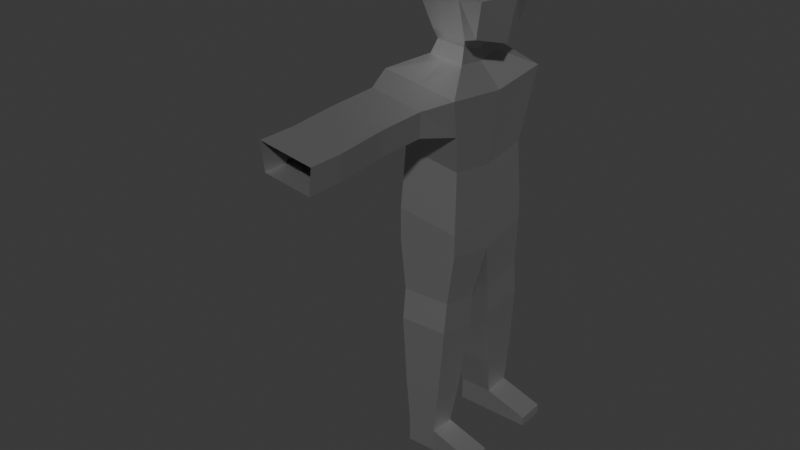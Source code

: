 # Source: BASICHUMAN.blend  (saved by Blender 4.4.32; exported with 4.5.12 LTS)
import bpy
from mathutils import Matrix  # noqa: F401  (used for matrix-valued properties, if any)

bpy.ops.wm.read_factory_settings(use_empty=True)
scene = bpy.context.scene
scene.name = 'Scene'

# ---- collections
col_collection = bpy.data.collections.new('Collection'); scene.collection.children.link(col_collection)

# ---- materials (node trees are filled in below, after node groups)
mat_material = bpy.data.materials.new('Material')
mat_material.alpha_threshold = 0.0
mat_material.roughness = 0.5
mat_material.line_color = (0.0, 0.0, 0.0, 1.0)

# ---- material node trees
mat_material.use_nodes = True; mat_material.node_tree.nodes.clear()
_N = mat_material.node_tree.nodes; _L = mat_material.node_tree.links
n0 = _N.new('ShaderNodeOutputMaterial'); n0.name = 'Material Output'; n0.location = (300, 300)
n1 = _N.new('ShaderNodeBsdfPrincipled'); n1.name = 'Principled BSDF'; n1.location = (10, 300)
n1.inputs[0].default_value = (0.4722, 0.4722, 0.4722, 1.0)
n1.inputs[1].default_value = 0.9091
n1.inputs[3].default_value = 1.45
_L.new(n1.outputs[0], n0.inputs[0])
n0.is_active_output = True

# ---- world
world_world = bpy.data.worlds.new('World'); scene.world = world_world
world_world.use_nodes = True; world_world.node_tree.nodes.clear()
_N = world_world.node_tree.nodes; _L = world_world.node_tree.links
n0 = _N.new('ShaderNodeOutputWorld'); n0.name = 'World Output'; n0.location = (300, 300)
n1 = _N.new('ShaderNodeBackground'); n1.name = 'Background'; n1.location = (10, 300)
n1.inputs[0].default_value = (0.05088, 0.05088, 0.05088, 1.0)
_L.new(n1.outputs[0], n0.inputs[0])
n0.is_active_output = True
world_world.color = (0.05088, 0.05088, 0.05088)
world_world.sun_shadow_jitter_overblur = 0.0

# ---- meshes
me_cube = bpy.data.meshes.new('Cube')
me_cube.from_pydata([(0.2478, 0.5, 0.5), (0.2119, 0.4641, -0.5285), (0.2478, -0.5, 0.5), (0.2119, -0.4641, -0.5287), (-0.5, 0.5, 0.5), (-0.4652, 0.4652, -0.5067), (-0.5, -0.5, 0.5), (-0.4652, -0.4652, -0.507), (-0.6096, 1.583e-08, -0.5173), (4.614e-09, 0.4114, -0.5802), (0.3519, 0.5665, -0.0001397), (-0.6036, -0.6036, -0.0001513), (0.3519, -0.5665, -0.0001397), (-0.6036, 0.6036, -0.0001513), (-1.52e-09, -0.5212, 0.606), (0.3574, -1.863e-09, 0.6096), (1.936e-10, -0.4121, -0.5932), (-0.6096, 6.519e-09, 0.6096), (1.665e-09, 0.5212, 0.606), (0.3617, -1.863e-09, -0.6563), (-6.519e-09, 8.382e-09, 0.7401), (1.277e-08, -0.5663, -0.01539), (-0.8464, 1.024e-08, 5.588e-09), (-0.009461, 0.00448, -0.59), (0.4921, 9.313e-09, -0.001262), (1.277e-08, 0.5663, -0.01539), (-0.5128, 0.483, -0.8424), (-0.657, 0.01767, -0.8551), (-0.5128, -0.4477, -0.8421), (-0.04745, 0.4325, -0.9346), (-0.04745, -0.3971, -0.9313), (-0.04745, 0.01767, -0.9746), (-0.06194, -0.3399, -0.7124), (-0.06194, 0.007529, -0.8001), (-0.4516, -0.3822, -0.6556), (-0.06194, 0.3549, -0.7134), (-0.4516, 0.3972, -0.656), (-0.5724, 0.007529, -0.6644), (-0.7716, 1.041, -0.9534), (-0.7634, 0.01767, -0.9989), (-0.7716, -1.045, -0.9534), (0.2514, 0.9296, -1.195), (0.2514, -0.9337, -1.195), (0.2648, 0.01767, -1.298), (-0.6868, 0.8711, -2.974), (-0.7634, 0.01767, -3.0), (-0.6868, -0.8357, -2.974), (0.1666, 0.7784, -3.176), (0.1666, -0.7431, -3.176), (0.1666, 0.01767, -3.175), (0.1335, 0.7211, -2.274), (0.1335, 0.01767, -2.388), (-0.6556, 0.8068, -2.088), (-0.7264, 0.01767, -2.112), (0.1335, -0.6858, -2.274), (-0.6556, -0.7714, -2.088), (-0.6868, 0.8711, -3.462), (-0.7634, 0.01767, -3.639), (-0.6868, -0.8357, -3.462), (0.1666, 0.7784, -3.504), (0.1666, -0.7431, -3.504), (0.1666, 0.01767, -3.651), (-1.476, 1.152, -4.955), (-0.5011, 0.9812, -6.424), (-0.5384, 0.5113, -6.444), (-0.04048, 0.9321, -6.438), (-0.0369, 0.5145, -6.45), (-0.5061, -0.426, -6.444), (-0.4911, -0.8553, -6.432), (-0.06989, -0.829, -6.442), (-0.04981, -0.449, -6.447), (0.1926, 0.8256, -1.733), (-0.7137, 0.924, -1.519), (-0.745, 0.01767, -1.554), (0.1993, 0.01767, -1.842), (0.1926, -0.7903, -1.733), (-0.7137, -0.8887, -1.519), (0.1335, -3.404, -1.62), (0.1737, -3.404, -1.252), (-0.6096, -2.186, -1.079), (0.08929, -2.11, -1.244), (-0.5252, -3.48, -1.087), (-0.2676, 0.986, -1.072), (0.04911, -2.111, -1.612), (-0.5701, -2.178, -1.466), (0.11, 0.8764, -4.741), (0.11, 0.2123, -4.87), (-0.635, 0.9573, -4.704), (-0.7019, 0.2123, -4.859), (0.07439, -0.2092, -4.828), (0.07439, -0.8126, -4.711), (-0.6025, -0.886, -4.678), (-0.6632, -0.2092, -4.818), (0.07439, -0.1541, -4.369), (0.07439, -0.7575, -4.252), (-0.6025, -0.8309, -4.219), (-0.6632, -0.1541, -4.359), (0.11, 0.8168, -4.23), (-0.635, 0.8977, -4.193), (-0.7019, 0.1527, -4.348), (0.11, 0.1527, -4.358), (-0.5061, -0.426, -6.137), (0.04911, -2.111, -1.612), (-0.04981, -0.449, -6.14), (-0.5061, -0.426, -6.137), (-0.5252, -3.48, -1.087), (-0.04981, -0.449, -6.14), (-0.5061, -0.426, -6.444), (-0.04981, -0.449, -6.447), (-0.5061, -0.426, -6.794), (-0.4911, -0.8553, -6.782), (-0.06989, -0.829, -6.792), (-0.04981, -0.449, -6.797), (-0.5011, 0.9812, -6.774), (-0.5384, 0.5113, -6.794), (-0.04048, 0.9321, -6.788), (-0.0369, 0.5145, -6.8), (0.6139, 0.9321, -6.646), (0.6175, 0.5145, -6.657), (0.5845, -0.829, -6.649), (0.6046, -0.449, -6.655), (0.5845, -0.829, -6.792), (0.6046, -0.449, -6.797), (0.6139, 0.9321, -6.788), (0.6175, 0.5145, -6.8), (0.001495, -0.8209, -5.737), (-0.5462, -0.8705, -5.716), (-0.5838, -0.3187, -5.791), (0.01164, -0.3304, -5.798), (0.03767, 0.3611, -5.803), (0.0359, 0.9038, -5.733), (-0.5691, 0.969, -5.707), (-0.6214, 0.3595, -5.795), (-0.7716, 1.041, -0.9534), (0.2514, 0.9296, -1.195), (0.04131, -1.35, -1.606), (-0.5905, -1.314, -1.457), (0.08231, -1.388, -1.231), (-0.6308, -1.465, -1.063), (-0.7137, 0.924, -1.519), (0.2514, 0.9296, -1.195), (-0.7716, 1.041, -0.9534), (-0.6096, -2.186, -1.079), (0.08929, -2.11, -1.244), (0.04911, -2.111, -1.612), (-0.5701, -2.178, -1.466), (-0.5252, -2.981, -1.087), (0.1737, -2.905, -1.252), (0.1335, -2.906, -1.62), (-0.4856, -2.973, -1.474), (-0.2605, 0.8748, -1.626), (-0.1809, -2.944, -1.168), (0.2514, 0.9296, -1.195), (-0.4856, -3.472, -1.474), (0.08929, -2.11, -1.244), (0.1926, 0.8256, -1.733), (-0.2653, -2.149, -1.161), (-0.7716, 1.041, -0.9534), (-0.2341, 0.4367, -0.5391), (-0.2676, 0.986, -1.072), (-0.2523, -0.5091, 0.5509), (-0.2343, -0.4371, -0.5459), (-0.2523, 0.5091, 0.5509), (-0.3093, 7.437e-09, 0.6739), (-0.281, -0.5794, -0.008296), (-0.281, 0.5794, -0.008296), (-0.2835, 0.4581, -0.8871), (-0.2835, -0.4228, -0.8846), (-0.2597, 0.3764, -0.6815), (-0.2597, -0.3613, -0.6807), (-0.2676, 0.986, -1.072), (-0.2676, -0.99, -1.072), (-0.2653, -2.149, -1.161), (-0.2676, 0.986, -1.072), (-0.2795, -1.427, -1.146), (-0.1809, -3.442, -1.168), (0.1926, 0.8256, -1.733), (-0.2653, -2.149, -1.161), (-0.1809, -2.944, -1.168), (-0.7137, 0.924, -1.519), (-0.7137, 0.924, -1.519), (0.1926, 0.8256, -1.733), (-0.6096, -2.186, -1.079), (-0.1809, -3.442, -1.168), (-0.2605, 0.8748, -1.626), (0.1737, -3.404, -1.252), (0.222, 0.8776, -1.464), (-0.2795, -1.427, -1.146), (-0.2653, -2.149, -1.161), (0.1335, -3.404, -1.62), (-0.2676, -0.99, -1.072), (-0.4856, -3.472, -1.474), (-0.4856, -2.973, -1.474), (0.1335, -2.906, -1.62), (-0.7137, -0.8887, -1.519), (-0.7426, 0.9824, -1.236), (0.1737, -2.905, -1.252), (-0.5252, -2.981, -1.087), (-0.5701, -2.178, -1.466), (0.04911, -2.111, -1.612), (0.1926, -0.7903, -1.733), (0.08929, -2.11, -1.244), (-0.6096, -2.186, -1.079), (0.2514, -0.9337, -1.195), (-0.6308, -1.465, -1.063), (0.08231, -1.388, -1.231), (-0.5905, -1.314, -1.457), (0.04131, -1.35, -1.606), (-0.5701, -2.178, -1.466), (-0.7716, -1.045, -0.9534)], [(137, 205), (171, 190), (84, 208), (136, 206), (172, 188), (147, 196), (157, 141), (173, 82), (153, 191), (71, 134), (140, 152), (138, 204), (178, 151), (177, 156), (75, 200), (146, 197), (79, 182), (77, 189), (149, 192), (40, 209), (143, 201), (173, 157), (173, 152), (186, 152), (195, 157), (181, 186), (144, 199), (42, 203), (175, 183), (78, 185), (142, 202), (83, 102), (145, 198), (76, 194), (148, 193), (174, 187), (180, 195), (135, 207), (81, 105), (184, 150), (80, 154)], [(0, 18, 20, 15), (162, 4, 17, 163), (163, 17, 6, 160), (15, 20, 14, 2), (3, 12, 21, 16), (12, 2, 14, 21), (164, 160, 6, 11), (161, 164, 11, 7), (7, 11, 22, 8), (11, 6, 17, 22), (22, 17, 4, 13), (8, 22, 13, 5), (169, 34, 28, 167), (9, 1, 19, 23), (23, 19, 3, 16), (33, 32, 30, 31), (1, 10, 24, 19), (10, 0, 15, 24), (24, 15, 2, 12), (19, 24, 12, 3), (158, 165, 25, 9), (165, 162, 18, 25), (25, 18, 0, 10), (9, 25, 10, 1), (35, 33, 31, 29), (168, 35, 29, 166), (34, 37, 27, 28), (37, 36, 26, 27), (8, 5, 36, 37), (7, 8, 37, 34), (158, 9, 35, 168), (9, 23, 33, 35), (23, 16, 32, 33), (161, 7, 34, 169), (31, 30, 42, 43), (167, 28, 40, 171), (28, 27, 39, 40), (29, 31, 43, 41), (166, 29, 41, 170), (27, 26, 38, 39), (50, 51, 49, 47), (52, 50, 47, 44), (53, 52, 44, 45), (51, 54, 48, 49), (54, 55, 46, 48), (55, 53, 45, 46), (76, 73, 53, 55), (75, 76, 55, 54), (74, 75, 54, 51), (73, 72, 52, 53), (72, 71, 50, 52), (71, 74, 51, 50), (49, 48, 60, 61), (48, 46, 58, 60), (46, 45, 57, 58), (47, 49, 61, 59), (44, 47, 59, 56), (45, 44, 56, 57), (130, 129, 66, 65), (131, 130, 65, 63), (132, 131, 63, 64), (129, 132, 64, 66), (128, 125, 69, 70), (125, 126, 68, 69), (126, 127, 67, 68), (127, 128, 70, 67), (41, 43, 74, 71), (136, 135, 83, 84), (39, 38, 72, 73), (43, 42, 75, 74), (40, 39, 73, 76), (83, 80, 143, 144), (135, 137, 80, 83), (174, 138, 79, 172), (138, 136, 84, 79), (100, 99, 88, 86), (99, 98, 87, 88), (98, 97, 85, 87), (97, 100, 86, 85), (96, 93, 89, 92), (95, 96, 92, 91), (94, 95, 91, 90), (93, 94, 90, 89), (61, 60, 94, 93), (60, 58, 95, 94), (58, 57, 96, 95), (57, 61, 93, 96), (59, 61, 100, 97), (56, 59, 97, 98), (57, 56, 98, 99), (61, 57, 99, 100), (108, 69, 119, 120), (67, 70, 103, 101), (119, 69, 111, 121), (69, 68, 110, 111), (101, 103, 106, 104), (104, 106, 108, 107), (110, 68, 107, 109), (109, 112, 111, 110), (107, 108, 112, 109), (114, 113, 115, 116), (64, 63, 113, 114), (66, 64, 114, 116), (63, 65, 115, 113), (120, 119, 121, 122), (117, 118, 124, 123), (115, 65, 117, 123), (65, 66, 118, 117), (116, 115, 123, 124), (112, 108, 120, 122), (66, 116, 124, 118), (111, 112, 122, 121), (92, 89, 128, 127), (91, 92, 127, 126), (90, 91, 126, 125), (89, 90, 125, 128), (86, 88, 132, 129), (88, 87, 131, 132), (87, 85, 130, 131), (85, 86, 129, 130), (134, 173, 159, 140), (170, 38, 133, 173), (40, 76, 136, 138), (171, 40, 138, 174), (75, 42, 137, 135), (76, 75, 135, 136), (178, 146, 81, 175), (148, 147, 78, 77), (144, 143, 147, 148), (84, 83, 144, 145), (79, 84, 145, 142), (172, 79, 142, 177), (146, 149, 153, 81), (145, 144, 148, 149), (142, 145, 149, 146), (177, 142, 146, 178), (149, 148, 77, 153), (143, 177, 178, 147), (80, 172, 177, 143), (147, 178, 175, 78), (42, 171, 174, 137), (41, 170, 173, 134), (137, 174, 172, 80), (180, 181, 176, 139), (26, 166, 170, 38), (30, 167, 171, 42), (16, 161, 169, 32), (5, 158, 168, 36), (36, 168, 166, 26), (13, 4, 162, 165), (5, 13, 165, 158), (32, 169, 167, 30), (16, 21, 164, 161), (21, 14, 160, 164), (20, 163, 160, 14), (18, 162, 163, 20), (173, 133, 157, 159), (71, 72, 180, 181), (181, 180, 179, 184, 155)])
_uv = me_cube.uv_layers.new(name='UVMap')
_uv.uv.foreach_set('vector', [0.625, 0.5, 0.75, 0.5, 0.75, 0.625, 0.625, 0.625, 0.8134, 0.5, 0.875, 0.5, 0.875, 0.625, 0.8134, 0.625, 0.8134, 0.625, 0.875, 0.625, 0.875, 0.75, 0.8134, 0.75, 0.625, 0.625, 0.75, 0.625, 0.75, 0.75, 0.625, 0.75, 0.375, 0.75, 0.5, 0.75, 0.5, 0.875, 0.375, 0.875, 0.5, 0.75, 0.625, 0.75, 0.625, 0.875, 0.5, 0.875, 0.5, 0.9384, 0.625, 0.9384, 0.625, 1.0, 0.5, 1.0, 0.375, 0.9384, 0.5, 0.9384, 0.5, 1.0, 0.375, 1.0, 0.375, 0.0, 0.5, 0.0, 0.5, 0.125, 0.375, 0.125, 0.5, 0.0, 0.625, 0.0, 0.625, 0.125, 0.5, 0.125, 0.5, 0.125, 0.625, 0.125, 0.625, 0.25, 0.5, 0.25, 0.375, 0.125, 0.5, 0.125, 0.5, 0.25, 0.375, 0.25, 0.375, 0.9384, 0.375, 1.0, 0.375, 1.0, 0.375, 0.9384, 0.25, 0.5, 0.375, 0.5, 0.375, 0.625, 0.25, 0.625, 0.25, 0.625, 0.375, 0.625, 0.375, 0.75, 0.25, 0.75, 0.25, 0.625, 0.25, 0.75, 0.25, 0.75, 0.25, 0.625, 0.375, 0.5, 0.5, 0.5, 0.5, 0.625, 0.375, 0.625, 0.5, 0.5, 0.625, 0.5, 0.625, 0.625, 0.5, 0.625, 0.5, 0.625, 0.625, 0.625, 0.625, 0.75, 0.5, 0.75, 0.375, 0.625, 0.5, 0.625, 0.5, 0.75, 0.375, 0.75, 0.375, 0.3116, 0.5, 0.3116, 0.5, 0.375, 0.375, 0.375, 0.5, 0.3116, 0.625, 0.3116, 0.625, 0.375, 0.5, 0.375, 0.5, 0.375, 0.625, 0.375, 0.625, 0.5, 0.5, 0.5, 0.375, 0.375, 0.5, 0.375, 0.5, 0.5, 0.375, 0.5, 0.25, 0.5, 0.25, 0.625, 0.25, 0.625, 0.25, 0.5, 0.375, 0.3116, 0.375, 0.375, 0.375, 0.375, 0.375, 0.3116, 0.375, 0.0, 0.375, 0.125, 0.375, 0.125, 0.375, 0.0, 0.375, 0.125, 0.375, 0.25, 0.375, 0.25, 0.375, 0.125, 0.375, 0.125, 0.375, 0.25, 0.375, 0.25, 0.375, 0.125, 0.375, 0.0, 0.375, 0.125, 0.375, 0.125, 0.375, 0.0, 0.375, 0.3116, 0.375, 0.375, 0.375, 0.375, 0.375, 0.3116, 0.25, 0.5, 0.25, 0.625, 0.25, 0.625, 0.25, 0.5, 0.25, 0.625, 0.25, 0.75, 0.25, 0.75, 0.25, 0.625, 0.375, 0.9384, 0.375, 1.0, 0.375, 1.0, 0.375, 0.9384, 0.25, 0.625, 0.25, 0.75, 0.25, 0.8593, 0.25, 0.627, 0.375, 0.9384, 0.375, 1.0, 0.375, 1.065, 0.375, 0.9476, 0.375, 0.0, 0.375, 0.125, 0.375, 0.124, 0.375, -0.09081, 0.25, 0.5, 0.25, 0.625, 0.25, 0.627, 0.25, 0.3955, 0.375, 0.3116, 0.375, 0.375, 0.375, 0.4227, 0.375, 0.3411, 0.375, 0.125, 0.375, 0.25, 0.375, 0.2619, 0.375, 0.124, 0.25, 0.3955, 0.25, 0.627, 0.25, 0.627, 0.25, 0.3955, 0.375, 0.2619, 0.375, 0.4227, 0.375, 0.4227, 0.375, 0.2619, 0.375, 0.124, 0.375, 0.2619, 0.375, 0.2619, 0.375, 0.124, 0.25, 0.627, 0.25, 0.8593, 0.25, 0.8593, 0.25, 0.627, 0.375, 0.8268, 0.375, 1.065, 0.375, 1.065, 0.375, 0.8268, 0.375, -0.09081, 0.375, 0.124, 0.375, 0.124, 0.375, -0.09081, 0.375, -0.09081, 0.375, 0.124, 0.375, 0.124, 0.375, -0.09081, 0.375, 0.8268, 0.375, 1.065, 0.375, 1.065, 0.375, 0.8268, 0.25, 0.627, 0.25, 0.8593, 0.25, 0.8593, 0.25, 0.627, 0.375, 0.124, 0.375, 0.2619, 0.375, 0.2619, 0.375, 0.124, 0.375, 0.2619, 0.375, 0.4227, 0.375, 0.4227, 0.375, 0.2619, 0.25, 0.3955, 0.25, 0.627, 0.25, 0.627, 0.25, 0.3955, 0.25, 0.627, 0.25, 0.8593, 0.25, 0.8593, 0.25, 0.627, 0.375, 0.8268, 0.375, 1.065, 0.375, 1.065, 0.375, 0.8268, 0.375, -0.09081, 0.375, 0.124, 0.375, 0.124, 0.375, -0.09081, 0.25, 0.3955, 0.25, 0.627, 0.25, 0.627, 0.25, 0.3955, 0.375, 0.2619, 0.375, 0.4227, 0.375, 0.4227, 0.375, 0.2619, 0.375, 0.124, 0.375, 0.2619, 0.375, 0.2619, 0.375, 0.124, 0.25, 0.3955, 0.25, 0.627, 0.25, 0.627, 0.25, 0.3955, 0.375, 0.2619, 0.375, 0.4227, 0.375, 0.4227, 0.375, 0.2619, 0.375, 0.124, 0.375, 0.2619, 0.375, 0.2619, 0.375, 0.124, 0.0, 0.0, 0.0, 0.0, 0.0, 0.0, 0.0, 0.0, 0.25, 0.627, 0.25, 0.8593, 0.25, 0.8593, 0.25, 0.627, 0.375, 0.8268, 0.375, 1.065, 0.375, 1.065, 0.375, 0.8268, 0.375, -0.09081, 0.375, 0.124, 0.375, 0.124, 0.375, -0.09081, 0.0, 0.0, 0.0, 0.0, 0.0, 0.0, 0.0, 0.0, 0.25, 0.3955, 0.25, 0.627, 0.25, 0.627, 0.25, 0.3955, 0.375, 1.065, 0.375, 0.8268, 0.375, 0.8268, 0.375, 1.065, 0.375, 0.124, 0.375, 0.2619, 0.375, 0.2619, 0.375, 0.124, 0.25, 0.627, 0.25, 0.8593, 0.25, 0.8593, 0.25, 0.627, 0.375, -0.09081, 0.375, 0.124, 0.375, 0.124, 0.375, -0.09081, 0.25, 0.8593, 0.25, 0.8593, 0.25, 0.8593, 0.25, 0.8593, 0.25, 0.8593, 0.25, 0.8593, 0.25, 0.8593, 0.25, 0.8593, 0.375, 0.9476, 0.375, 1.065, 0.375, 1.065, 0.375, 0.9476, 0.375, -0.09081, 0.375, -0.09081, 0.375, -0.09081, 0.375, -0.09081, 0.0, 0.0, 0.0, 0.0, 0.0, 0.0, 0.0, 0.0, 0.375, 0.124, 0.375, 0.2619, 0.375, 0.2619, 0.375, 0.124, 0.375, 0.2619, 0.375, 0.4227, 0.375, 0.4227, 0.375, 0.2619, 0.25, 0.3955, 0.25, 0.627, 0.25, 0.627, 0.25, 0.3955, 0.0, 0.0, 0.0, 0.0, 0.0, 0.0, 0.0, 0.0, 0.375, -0.09081, 0.375, 0.124, 0.375, 0.124, 0.375, -0.09081, 0.375, 0.8268, 0.375, 1.065, 0.375, 1.065, 0.375, 0.8268, 0.25, 0.627, 0.25, 0.8593, 0.25, 0.8593, 0.25, 0.627, 0.25, 0.627, 0.25, 0.8593, 0.25, 0.8593, 0.25, 0.627, 0.375, 0.8268, 0.375, 1.065, 0.375, 1.065, 0.375, 0.8268, 0.375, -0.09081, 0.375, 0.124, 0.375, 0.124, 0.375, -0.09081, 0.0, 0.0, 0.0, 0.0, 0.0, 0.0, 0.0, 0.0, 0.25, 0.3955, 0.25, 0.627, 0.25, 0.627, 0.25, 0.3955, 0.375, 0.2619, 0.375, 0.4227, 0.375, 0.4227, 0.375, 0.2619, 0.375, 0.124, 0.375, 0.2619, 0.375, 0.2619, 0.375, 0.124, 0.0, 0.0, 0.0, 0.0, 0.0, 0.0, 0.0, 0.0, 0.0, 0.0, 0.0, 0.0, 0.25, 0.8593, 0.0, 0.0, 0.0, 0.0, 0.0, 0.0, 0.0, 0.0, 0.0, 0.0, 0.25, 0.8593, 0.375, 0.8268, 0.0, 0.0, 0.25, 0.8593, 0.375, 0.8268, 0.0, 0.0, 0.0, 0.0, 0.0, 0.0, 0.0, 0.0, 0.0, 0.0, 0.0, 0.0, 0.0, 0.0, 0.0, 0.0, 0.0, 0.0, 0.0, 0.0, 0.0, 0.0, 0.0, 0.0, 0.0, 0.0, 0.0, 0.0, 0.0, 0.0, 0.0, 0.0, 0.0, 0.0, 0.0, 0.0, 0.0, 0.0, 0.0, 0.0, 0.0, 0.0, 0.0, 0.0, 0.0, 0.0, 0.0, 0.0, 0.375, 0.2619, 0.0, 0.0, 0.0, 0.0, 0.375, 0.124, 0.375, 0.2619, 0.375, 0.2619, 0.375, 0.124, 0.0, 0.0, 0.0, 0.0, 0.0, 0.0, 0.0, 0.0, 0.375, 0.2619, 0.375, 0.4227, 0.375, 0.4227, 0.375, 0.2619, 0.25, 0.627, 0.25, 0.8593, 0.25, 0.8593, 0.25, 0.627, 0.25, 0.3955, 0.25, 0.627, 0.25, 0.627, 0.25, 0.3955, 0.375, 0.4227, 0.375, 0.4227, 0.375, 0.4227, 0.375, 0.4227, 0.25, 0.3955, 0.25, 0.627, 0.25, 0.627, 0.25, 0.3955, 0.0, 0.0, 0.0, 0.0, 0.0, 0.0, 0.0, 0.0, 0.0, 0.0, 0.0, 0.0, 0.0, 0.0, 0.0, 0.0, 0.0, 0.0, 0.0, 0.0, 0.0, 0.0, 0.0, 0.0, 0.0, 0.0, 0.0, 0.0, 0.0, 0.0, 0.0, 0.0, 0.0, 0.0, 0.0, 0.0, 0.0, 0.0, 0.0, 0.0, 0.375, -0.09081, 0.375, 0.124, 0.375, 0.124, 0.375, -0.09081, 0.375, 0.8268, 0.375, 1.065, 0.375, 1.065, 0.375, 0.8268, 0.25, 0.627, 0.25, 0.8593, 0.25, 0.8593, 0.25, 0.627, 0.0, 0.0, 0.0, 0.0, 0.0, 0.0, 0.0, 0.0, 0.375, 0.124, 0.375, 0.2619, 0.375, 0.2619, 0.375, 0.124, 0.375, 0.2619, 0.375, 0.4227, 0.375, 0.4227, 0.375, 0.2619, 0.25, 0.3955, 0.25, 0.627, 0.25, 0.627, 0.25, 0.3955, 0.375, 0.4227, 0.375, 0.3411, 0.375, 0.3411, 0.375, 0.4227, 0.375, 0.3411, 0.375, 0.2619, 0.375, 0.2619, 0.375, 0.3411, 0.375, -0.09081, 0.375, -0.09081, 0.375, -0.09081, 0.375, -0.09081, 0.375, 0.9476, 0.375, 1.065, 0.375, 1.065, 0.375, 0.9476, 0.25, 0.8593, 0.25, 0.8593, 0.25, 0.8593, 0.25, 0.8593, 0.375, 1.065, 0.375, 0.8268, 0.375, 0.8268, 0.375, 1.065, 0.375, 0.9476, 0.375, 1.065, 0.375, 1.065, 0.375, 0.9476, 0.25, 0.8593, 0.25, 0.8593, 0.25, 0.8593, 0.25, 0.8593, 0.25, 0.8593, 0.25, 0.8593, 0.25, 0.8593, 0.25, 0.8593, 0.375, 1.065, 0.375, 0.8268, 0.375, 0.8268, 0.375, 1.065, 0.375, -0.09081, 0.375, -0.09081, 0.375, -0.09081, 0.375, -0.09081, 0.375, 0.9476, 0.375, 1.065, 0.375, 1.065, 0.375, 0.9476, 0.375, -0.09081, 0.375, -0.09081, 0.375, -0.09081, 0.375, -0.09081, 0.375, 1.065, 0.375, 0.8268, 0.375, 0.8268, 0.375, 1.065, 0.375, -0.09081, 0.375, -0.09081, 0.375, -0.09081, 0.375, -0.09081, 0.375, 0.9476, 0.375, 1.065, 0.375, 1.065, 0.375, 0.9476, 0.375, 1.065, 0.375, 0.8268, 0.375, 0.8268, 0.375, 1.065, 0.375, 0.8268, 0.375, 0.9476, 0.375, 0.9476, 0.375, 0.8268, 0.375, 0.8268, 0.375, 0.9476, 0.375, 0.9476, 0.375, 0.8268, 0.375, 0.8268, 0.375, 0.9476, 0.375, 0.9476, 0.375, 0.8268, 0.375, 0.8268, 0.375, 0.9476, 0.375, 0.9476, 0.375, 0.8268, 0.375, 0.4227, 0.375, 0.3411, 0.375, 0.3411, 0.375, 0.4227, 0.375, 0.8268, 0.375, 0.9476, 0.375, 0.9476, 0.375, 0.8268, 0.375, 0.2619, 0.375, 0.4227, 0.375, 0.4227, 0.375, 0.2619, 0.375, 0.25, 0.375, 0.3116, 0.375, 0.3411, 0.375, 0.2619, 0.375, 0.875, 0.375, 0.9384, 0.375, 0.9476, 0.375, 0.8268, 0.375, 0.875, 0.375, 0.9384, 0.375, 0.9384, 0.375, 0.875, 0.375, 0.25, 0.375, 0.3116, 0.375, 0.3116, 0.375, 0.25, 0.375, 0.25, 0.375, 0.3116, 0.375, 0.3116, 0.375, 0.25, 0.5, 0.25, 0.625, 0.25, 0.625, 0.3116, 0.5, 0.3116, 0.375, 0.25, 0.5, 0.25, 0.5, 0.3116, 0.375, 0.3116, 0.375, 0.875, 0.375, 0.9384, 0.375, 0.9384, 0.375, 0.875, 0.375, 0.875, 0.5, 0.875, 0.5, 0.9384, 0.375, 0.9384, 0.5, 0.875, 0.625, 0.875, 0.625, 0.9384, 0.5, 0.9384, 0.75, 0.625, 0.8134, 0.625, 0.8134, 0.75, 0.75, 0.75, 0.75, 0.5, 0.8134, 0.5, 0.8134, 0.625, 0.75, 0.625, 0.375, 0.3411, 0.375, 0.2619, 0.375, 0.2619, 0.375, 0.3411, 0.375, 0.4227, 0.375, 0.2619, 0.375, 0.2619, 0.375, 0.4227, 0.375, 0.4227, 0.375, 0.2619, 0.375, 0.2619, 0.375, 0.3423, 0.375, 0.4227])
me_cube.materials.append(mat_material)
me_cube.use_mirror_vertex_groups = False
me_cube.update()

# ---- objects
ob_cube = bpy.data.objects.new('Cube', me_cube)

# ---- transforms, parenting, visibility, modifiers, constraints
ob_cube.location = (0.0, 0.0, 1.822)
ob_cube.scale = (0.27, 0.27, 0.27)
ob_cube.lock_rotations_4d = False
ob_cube.empty_display_type = 'ARROWS'
ob_cube.lineart.crease_threshold = 0.0

# ---- collection membership
col_collection.objects.link(ob_cube)

# ---- scene / render settings (as saved in the file)
scene.frame_start = 1; scene.frame_end = 250; scene.frame_set(1)
scene.render.engine = 'BLENDER_EEVEE_NEXT'
bpy.context.view_layer.update()

# ---- added for rendering (the .blend has no active camera and no usable light): camera, sun
cam_auto = bpy.data.cameras.new('AutoCamera')
cam_auto.lens = 50.0
cam_auto.sensor_width = 36.0
cam_auto.clip_end = 1000.0
ob_auto_camera = bpy.data.objects.new('AutoCamera', cam_auto)
scene.collection.objects.link(ob_auto_camera)
ob_auto_camera.location = (2.15568, -3.04012, 2.82129)
ob_auto_camera.rotation_euler = (1.09748, -7.21219e-08, 0.694738)
scene.camera = ob_auto_camera
light_auto_sun = bpy.data.lights.new('AutoSun', 'SUN')
light_auto_sun.energy = 3.0
light_auto_sun.angle = 0.0523599
ob_auto_sun = bpy.data.objects.new('AutoSun', light_auto_sun)
scene.collection.objects.link(ob_auto_sun)
ob_auto_sun.rotation_euler = (0.872665, 0.174533, 0.523599)
bpy.context.view_layer.update()
